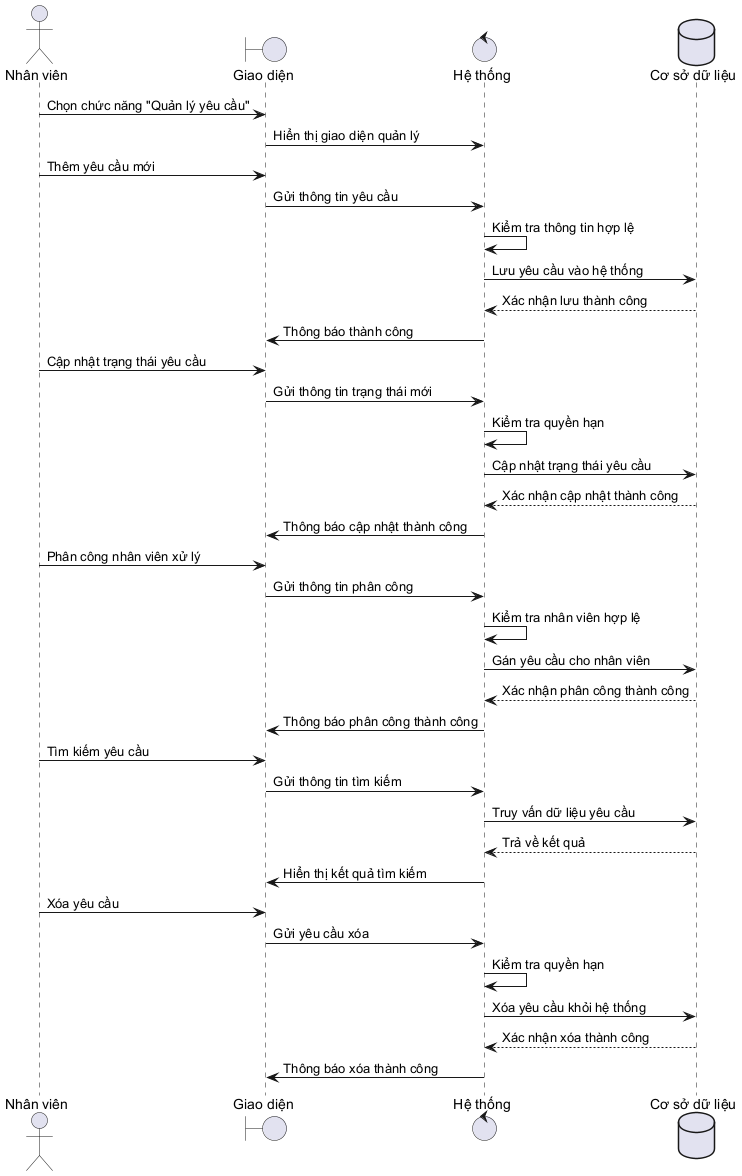

The diagram above was rendered by PlantUML. Its source (embedded in the PNG):
@startuml
actor "Nhân viên" as Staff
boundary "Giao diện" as UI
control "Hệ thống" as System
database "Cơ sở dữ liệu" as DB

Staff -> UI: Chọn chức năng "Quản lý yêu cầu"
UI -> System: Hiển thị giao diện quản lý

Staff -> UI: Thêm yêu cầu mới
UI -> System: Gửi thông tin yêu cầu
System -> System: Kiểm tra thông tin hợp lệ
System -> DB: Lưu yêu cầu vào hệ thống
DB --> System: Xác nhận lưu thành công
System -> UI: Thông báo thành công

Staff -> UI: Cập nhật trạng thái yêu cầu
UI -> System: Gửi thông tin trạng thái mới
System -> System: Kiểm tra quyền hạn
System -> DB: Cập nhật trạng thái yêu cầu
DB --> System: Xác nhận cập nhật thành công
System -> UI: Thông báo cập nhật thành công

Staff -> UI: Phân công nhân viên xử lý
UI -> System: Gửi thông tin phân công
System -> System: Kiểm tra nhân viên hợp lệ
System -> DB: Gán yêu cầu cho nhân viên
DB --> System: Xác nhận phân công thành công
System -> UI: Thông báo phân công thành công

Staff -> UI: Tìm kiếm yêu cầu
UI -> System: Gửi thông tin tìm kiếm
System -> DB: Truy vấn dữ liệu yêu cầu
DB --> System: Trả về kết quả
System -> UI: Hiển thị kết quả tìm kiếm

Staff -> UI: Xóa yêu cầu
UI -> System: Gửi yêu cầu xóa
System -> System: Kiểm tra quyền hạn
System -> DB: Xóa yêu cầu khỏi hệ thống
DB --> System: Xác nhận xóa thành công
System -> UI: Thông báo xóa thành công

@enduml